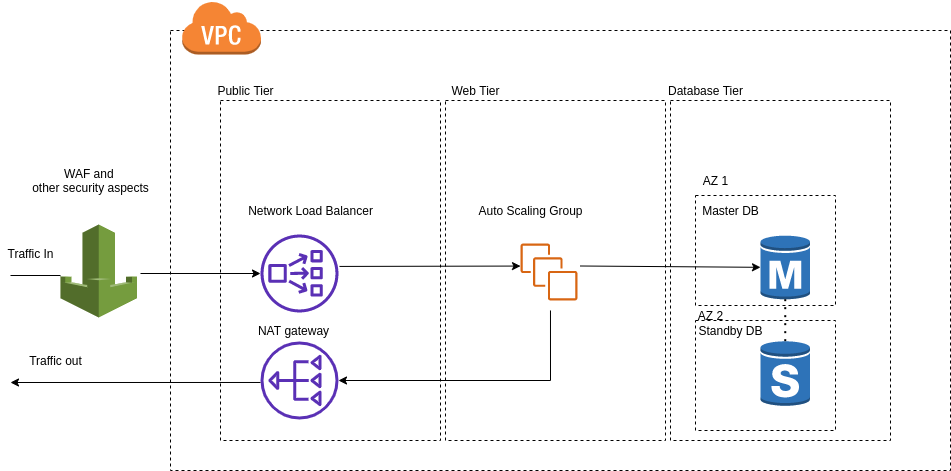

The diagram above was exported from draw.io. Its source (the exported page's mxGraphModel, read from the mxfile embedded in the PNG):
<mxGraphModel dx="1102" dy="1000" grid="1" gridSize="10" guides="1" tooltips="1" connect="1" arrows="1" fold="1" page="1" pageScale="1" pageWidth="827" pageHeight="1169" math="0" shadow="0">
  <root>
    <mxCell id="0" />
    <mxCell id="1" parent="0" />
    <mxCell id="LABBvaWJBlWPZ0d8Ecp6-6" value="Public Tier" style="text;html=1;align=center;verticalAlign=middle;resizable=0;points=[];autosize=1;" parent="1" vertex="1">
      <mxGeometry x="500" y="330" width="70" height="20" as="geometry" />
    </mxCell>
    <mxCell id="LABBvaWJBlWPZ0d8Ecp6-7" value="Database Tier" style="text;html=1;align=center;verticalAlign=middle;resizable=0;points=[];autosize=1;" parent="1" vertex="1">
      <mxGeometry x="950" y="330" width="90" height="20" as="geometry" />
    </mxCell>
    <mxCell id="LABBvaWJBlWPZ0d8Ecp6-8" value="Web Tier" style="text;html=1;align=center;verticalAlign=middle;resizable=0;points=[];autosize=1;" parent="1" vertex="1">
      <mxGeometry x="735" y="330" width="60" height="20" as="geometry" />
    </mxCell>
    <mxCell id="LABBvaWJBlWPZ0d8Ecp6-9" value="" style="outlineConnect=0;dashed=0;verticalLabelPosition=bottom;verticalAlign=top;align=center;html=1;shape=mxgraph.aws3.rds_db_instance_standby_multi_az;fillColor=#2E73B8;gradientColor=none;" parent="1" vertex="1">
      <mxGeometry x="1050" y="590" width="49.5" height="66" as="geometry" />
    </mxCell>
    <mxCell id="LABBvaWJBlWPZ0d8Ecp6-10" value="" style="outlineConnect=0;dashed=0;verticalLabelPosition=bottom;verticalAlign=top;align=center;html=1;shape=mxgraph.aws3.rds_db_instance;fillColor=#2E73B8;gradientColor=none;" parent="1" vertex="1">
      <mxGeometry x="1050" y="484" width="49.5" height="66" as="geometry" />
    </mxCell>
    <mxCell id="LABBvaWJBlWPZ0d8Ecp6-11" value="" style="endArrow=none;dashed=1;html=1;dashPattern=1 3;strokeWidth=2;entryX=0.5;entryY=0.98;entryDx=0;entryDy=0;entryPerimeter=0;exitX=0.5;exitY=0.01;exitDx=0;exitDy=0;exitPerimeter=0;" parent="1" source="LABBvaWJBlWPZ0d8Ecp6-9" target="LABBvaWJBlWPZ0d8Ecp6-10" edge="1">
      <mxGeometry width="50" height="50" relative="1" as="geometry">
        <mxPoint x="720" y="650" as="sourcePoint" />
        <mxPoint x="770" y="600" as="targetPoint" />
      </mxGeometry>
    </mxCell>
    <mxCell id="LABBvaWJBlWPZ0d8Ecp6-13" value="" style="endArrow=classic;html=1;exitX=1;exitY=0.5;exitDx=0;exitDy=0;exitPerimeter=0;" parent="1" target="LABBvaWJBlWPZ0d8Ecp6-10" edge="1">
      <mxGeometry width="50" height="50" relative="1" as="geometry">
        <mxPoint x="870" y="515.5" as="sourcePoint" />
        <mxPoint x="920" y="490" as="targetPoint" />
      </mxGeometry>
    </mxCell>
    <mxCell id="LABBvaWJBlWPZ0d8Ecp6-14" value="" style="endArrow=classic;html=1;" parent="1" edge="1">
      <mxGeometry width="50" height="50" relative="1" as="geometry">
        <mxPoint x="629" y="515.929735234216" as="sourcePoint" />
        <mxPoint x="810" y="515.561099796334" as="targetPoint" />
      </mxGeometry>
    </mxCell>
    <mxCell id="LABBvaWJBlWPZ0d8Ecp6-16" value="Auto Scaling Group" style="text;html=1;align=center;verticalAlign=middle;resizable=0;points=[];autosize=1;" parent="1" vertex="1">
      <mxGeometry x="760" y="450" width="120" height="20" as="geometry" />
    </mxCell>
    <mxCell id="LABBvaWJBlWPZ0d8Ecp6-17" value="" style="outlineConnect=0;fontColor=#232F3E;gradientColor=none;fillColor=#5A30B5;strokeColor=none;dashed=0;verticalLabelPosition=bottom;verticalAlign=top;align=center;html=1;fontSize=12;fontStyle=0;aspect=fixed;pointerEvents=1;shape=mxgraph.aws4.network_load_balancer;" parent="1" vertex="1">
      <mxGeometry x="550" y="484" width="78" height="78" as="geometry" />
    </mxCell>
    <mxCell id="LABBvaWJBlWPZ0d8Ecp6-18" value="" style="outlineConnect=0;fontColor=#232F3E;gradientColor=none;fillColor=#D86613;strokeColor=none;dashed=0;verticalLabelPosition=bottom;verticalAlign=top;align=center;html=1;fontSize=12;fontStyle=0;aspect=fixed;pointerEvents=1;shape=mxgraph.aws4.instances;" parent="1" vertex="1">
      <mxGeometry x="810" y="493" width="57" height="57" as="geometry" />
    </mxCell>
    <mxCell id="LABBvaWJBlWPZ0d8Ecp6-22" value="Standby DB" style="text;html=1;align=center;verticalAlign=middle;resizable=0;points=[];autosize=1;" parent="1" vertex="1">
      <mxGeometry x="980" y="570" width="80" height="20" as="geometry" />
    </mxCell>
    <mxCell id="LABBvaWJBlWPZ0d8Ecp6-23" value="Master DB" style="text;html=1;align=center;verticalAlign=middle;resizable=0;points=[];autosize=1;" parent="1" vertex="1">
      <mxGeometry x="985" y="450" width="70" height="20" as="geometry" />
    </mxCell>
    <mxCell id="LABBvaWJBlWPZ0d8Ecp6-25" value="" style="rounded=0;whiteSpace=wrap;html=1;fillColor=none;dashed=1;" parent="1" vertex="1">
      <mxGeometry x="960" y="350" width="220" height="340" as="geometry" />
    </mxCell>
    <mxCell id="LABBvaWJBlWPZ0d8Ecp6-27" value="Network Load Balancer" style="text;html=1;align=center;verticalAlign=middle;resizable=0;points=[];autosize=1;" parent="1" vertex="1">
      <mxGeometry x="530" y="450" width="140" height="20" as="geometry" />
    </mxCell>
    <mxCell id="LABBvaWJBlWPZ0d8Ecp6-28" value="" style="outlineConnect=0;fontColor=#232F3E;gradientColor=none;fillColor=#5A30B5;strokeColor=none;dashed=0;verticalLabelPosition=bottom;verticalAlign=top;align=center;html=1;fontSize=12;fontStyle=0;aspect=fixed;pointerEvents=1;shape=mxgraph.aws4.nat_gateway;rotation=-180;" parent="1" vertex="1">
      <mxGeometry x="550" y="591" width="78" height="78" as="geometry" />
    </mxCell>
    <mxCell id="LABBvaWJBlWPZ0d8Ecp6-29" value="" style="endArrow=classic;html=1;" parent="1" target="LABBvaWJBlWPZ0d8Ecp6-28" edge="1">
      <mxGeometry width="50" height="50" relative="1" as="geometry">
        <mxPoint x="840" y="630" as="sourcePoint" />
        <mxPoint x="628" y="631.6892430278886" as="targetPoint" />
      </mxGeometry>
    </mxCell>
    <mxCell id="LABBvaWJBlWPZ0d8Ecp6-30" value="" style="endArrow=none;html=1;entryX=0.526;entryY=1.175;entryDx=0;entryDy=0;entryPerimeter=0;" parent="1" target="LABBvaWJBlWPZ0d8Ecp6-18" edge="1">
      <mxGeometry width="50" height="50" relative="1" as="geometry">
        <mxPoint x="840" y="630" as="sourcePoint" />
        <mxPoint x="910" y="770" as="targetPoint" />
      </mxGeometry>
    </mxCell>
    <mxCell id="LABBvaWJBlWPZ0d8Ecp6-32" value="Traffic out" style="text;html=1;align=center;verticalAlign=middle;resizable=0;points=[];autosize=1;" parent="1" vertex="1">
      <mxGeometry x="310" y="600" width="70" height="20" as="geometry" />
    </mxCell>
    <mxCell id="LABBvaWJBlWPZ0d8Ecp6-33" value="" style="endArrow=classic;html=1;" parent="1" target="LABBvaWJBlWPZ0d8Ecp6-17" edge="1">
      <mxGeometry width="50" height="50" relative="1" as="geometry">
        <mxPoint x="430" y="523" as="sourcePoint" />
        <mxPoint x="350" y="500" as="targetPoint" />
      </mxGeometry>
    </mxCell>
    <mxCell id="LABBvaWJBlWPZ0d8Ecp6-34" value="Traffic In" style="text;html=1;align=center;verticalAlign=middle;resizable=0;points=[];autosize=1;" parent="1" vertex="1">
      <mxGeometry x="290" y="493" width="60" height="20" as="geometry" />
    </mxCell>
    <mxCell id="LABBvaWJBlWPZ0d8Ecp6-35" value="" style="rounded=0;whiteSpace=wrap;html=1;fillColor=none;dashed=1;" parent="1" vertex="1">
      <mxGeometry x="735" y="350" width="220" height="340" as="geometry" />
    </mxCell>
    <mxCell id="LABBvaWJBlWPZ0d8Ecp6-37" value="" style="endArrow=classic;html=1;exitX=1;exitY=0.372;exitDx=0;exitDy=0;exitPerimeter=0;" parent="1" edge="1">
      <mxGeometry width="50" height="50" relative="1" as="geometry">
        <mxPoint x="550" y="631.9839999999999" as="sourcePoint" />
        <mxPoint x="300" y="632" as="targetPoint" />
      </mxGeometry>
    </mxCell>
    <mxCell id="LABBvaWJBlWPZ0d8Ecp6-39" value="" style="rounded=0;whiteSpace=wrap;html=1;fillColor=none;dashed=1;" parent="1" vertex="1">
      <mxGeometry x="510" y="350" width="220" height="340" as="geometry" />
    </mxCell>
    <mxCell id="LABBvaWJBlWPZ0d8Ecp6-40" value="NAT gateway" style="text;html=1;align=center;verticalAlign=middle;resizable=0;points=[];autosize=1;" parent="1" vertex="1">
      <mxGeometry x="538" y="570" width="90" height="20" as="geometry" />
    </mxCell>
    <mxCell id="LABBvaWJBlWPZ0d8Ecp6-41" value="" style="rounded=0;whiteSpace=wrap;html=1;dashed=1;fillColor=none;" parent="1" vertex="1">
      <mxGeometry x="460" y="280" width="780" height="440" as="geometry" />
    </mxCell>
    <mxCell id="LABBvaWJBlWPZ0d8Ecp6-42" value="" style="outlineConnect=0;dashed=0;verticalLabelPosition=bottom;verticalAlign=top;align=center;html=1;shape=mxgraph.aws3.virtual_private_cloud;fillColor=#F58534;gradientColor=none;" parent="1" vertex="1">
      <mxGeometry x="471" y="250" width="79.5" height="54" as="geometry" />
    </mxCell>
    <mxCell id="LABBvaWJBlWPZ0d8Ecp6-44" value="" style="rounded=0;whiteSpace=wrap;html=1;dashed=1;fillColor=none;" parent="1" vertex="1">
      <mxGeometry x="985" y="445" width="140" height="110" as="geometry" />
    </mxCell>
    <mxCell id="LABBvaWJBlWPZ0d8Ecp6-45" value="" style="rounded=0;whiteSpace=wrap;html=1;dashed=1;fillColor=none;" parent="1" vertex="1">
      <mxGeometry x="985" y="570" width="140" height="110" as="geometry" />
    </mxCell>
    <mxCell id="LABBvaWJBlWPZ0d8Ecp6-46" value="AZ 2" style="text;html=1;align=center;verticalAlign=middle;resizable=0;points=[];autosize=1;" parent="1" vertex="1">
      <mxGeometry x="980" y="555" width="40" height="20" as="geometry" />
    </mxCell>
    <mxCell id="LABBvaWJBlWPZ0d8Ecp6-47" value="AZ 1" style="text;html=1;align=center;verticalAlign=middle;resizable=0;points=[];autosize=1;" parent="1" vertex="1">
      <mxGeometry x="985" y="420" width="40" height="20" as="geometry" />
    </mxCell>
    <mxCell id="9FvJnwk1vh3NQKUJ2Wn5-2" value="" style="outlineConnect=0;dashed=0;verticalLabelPosition=bottom;verticalAlign=top;align=center;html=1;shape=mxgraph.aws3.waf;fillColor=#759C3E;gradientColor=none;" vertex="1" parent="1">
      <mxGeometry x="350" y="474" width="76.5" height="93" as="geometry" />
    </mxCell>
    <mxCell id="9FvJnwk1vh3NQKUJ2Wn5-3" value="" style="endArrow=none;html=1;" edge="1" parent="1">
      <mxGeometry width="50" height="50" relative="1" as="geometry">
        <mxPoint x="300" y="525" as="sourcePoint" />
        <mxPoint x="350" y="525" as="targetPoint" />
      </mxGeometry>
    </mxCell>
    <mxCell id="9FvJnwk1vh3NQKUJ2Wn5-4" value="WAF and &lt;br&gt;other security aspects" style="text;html=1;align=center;verticalAlign=middle;resizable=0;points=[];autosize=1;" vertex="1" parent="1">
      <mxGeometry x="315" y="415" width="130" height="30" as="geometry" />
    </mxCell>
  </root>
</mxGraphModel>